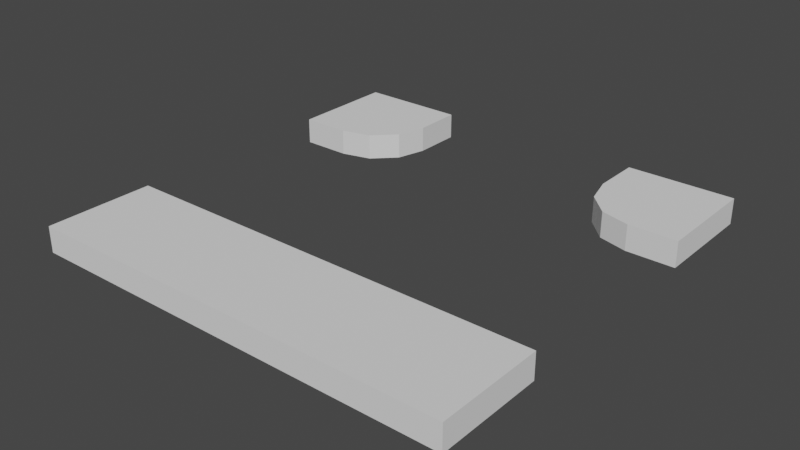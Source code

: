 # Source: TIntersection.blend  (saved by Blender 2.83.19; exported with 4.5.12 LTS)
import bpy
from mathutils import Matrix  # noqa: F401  (used for matrix-valued properties, if any)

bpy.ops.wm.read_factory_settings(use_empty=True)
scene = bpy.context.scene
scene.name = 'Scene'

# ---- collections
col_collection = bpy.data.collections.new('Collection'); scene.collection.children.link(col_collection)

# ---- world
world_world = bpy.data.worlds.new('World'); scene.world = world_world
world_world.use_nodes = True; world_world.node_tree.nodes.clear()
_N = world_world.node_tree.nodes; _L = world_world.node_tree.links
n0 = _N.new('ShaderNodeOutputWorld'); n0.name = 'World Output'; n0.location = (300, 300)
n1 = _N.new('ShaderNodeBackground'); n1.name = 'Background'; n1.location = (10, 300)
n1.inputs[0].default_value = (0.05088, 0.05088, 0.05088, 1.0)
_L.new(n1.outputs[0], n0.inputs[0])
n0.is_active_output = True
world_world.color = (0.05088, 0.05088, 0.05088)
world_world.use_sun_shadow = False
world_world.sun_shadow_jitter_overblur = 0.0

# ---- meshes
me_plane_058 = bpy.data.meshes.new('Plane.058')
me_plane_058.from_pydata([(250.0, 250.0, 30.0), (-250.0, 125.0, 30.0), (-250.0, 250.0, 30.0), (-125.0, 250.0, 30.0), (125.0, 250.0, 30.0), (-125.0, 250.0, 0.0), (125.0, 250.0, 0.0), (250.0, 125.0, 0.0), (-250.0, 125.0, 0.0), (-250.0, 250.0, 0.0), (250.0, 250.0, 0.0), (250.0, 125.0, 30.0), (-193.6, 125.0, 30.0), (-125.0, 193.6, 30.0), (-159.3, 134.2, 30.0), (-134.2, 159.3, 30.0), (125.0, 193.6, 30.0), (193.6, 125.0, 30.0), (134.2, 159.3, 30.0), (159.3, 134.2, 30.0), (-125.0, 193.6, 0.0), (-193.6, 125.0, 0.0), (-134.2, 159.3, 0.0), (-159.3, 134.2, 0.0), (193.6, 125.0, 0.0), (125.0, 193.6, 0.0), (159.3, 134.2, 0.0), (134.2, 159.3, 0.0), (-250.0, -125.0, 0.0), (250.0, -125.0, 0.0), (250.0, -250.0, 0.0), (-250.0, -250.0, 0.0), (-250.0, -125.0, 30.0), (250.0, -125.0, 30.0), (250.0, -250.0, 30.0), (-250.0, -250.0, 30.0)], [], [(8, 21, 12, 1), (6, 25, 16, 4), (24, 7, 11, 17), (7, 10, 0, 11), (10, 6, 4, 0), (16, 18, 19, 17, 11, 0, 4), (5, 9, 2, 3), (1, 12, 14, 15, 13, 3, 2), (9, 8, 1, 2), (24, 17, 19, 26), (26, 19, 18, 27), (27, 18, 16, 25), (20, 13, 15, 22), (22, 15, 14, 23), (23, 14, 12, 21), (20, 5, 3, 13), (32, 35, 34, 33), (31, 30, 34, 35), (30, 29, 33, 34), (28, 31, 35, 32), (29, 28, 32, 33)])
_uv = me_plane_058.uv_layers.new(name='UVMap')
_uv.uv.foreach_set('vector', [0.0, 0.75, 0.1129, 0.75, 0.1129, 0.75, 0.0, 0.75, 0.75, 1.0, 0.75, 0.8871, 0.75, 0.8871, 0.75, 1.0, 0.8871, 0.75, 1.0, 0.75, 1.0, 0.75, 0.8871, 0.75, 0.0, 0.0, 0.0, 0.0, 0.0, 0.0, 0.0, 0.0, 0.0, 0.0, 0.0, 0.0, 0.0, 0.0, 0.0, 0.0, 0.75, 0.8871, 0.7561, 0.8186, 0.8186, 0.7561, 0.8871, 0.75, 1.0, 0.75, 1.0, 1.0, 0.75, 1.0, 0.0, 0.0, 0.0, 0.0, 0.0, 0.0, 0.0, 0.0, 0.0, 0.75, 0.1129, 0.75, 0.1814, 0.7561, 0.2439, 0.8186, 0.25, 0.8871, 0.25, 1.0, 0.0, 1.0, 0.0, 0.0, 0.0, 0.0, 0.0, 0.0, 0.0, 0.0, 0.8871, 0.75, 0.8871, 0.75, 0.8186, 0.7561, 0.8186, 0.75, 0.8186, 0.75, 0.8186, 0.7561, 0.7561, 0.8186, 0.75, 0.8186, 0.75, 0.8186, 0.7561, 0.8186, 0.75, 0.8871, 0.75, 0.8871, 0.25, 0.8871, 0.25, 0.8871, 0.2439, 0.8186, 0.25, 0.8186, 0.25, 0.8186, 0.2439, 0.8186, 0.1814, 0.7561, 0.1814, 0.75, 0.1814, 0.75, 0.1814, 0.7561, 0.1129, 0.75, 0.1129, 0.75, 0.25, 0.8871, 0.25, 1.0, 0.25, 1.0, 0.25, 0.8871, 0.75, 0.0, 1.0, 0.0, 1.0, 1.0, 0.75, 1.0, 0.0, 0.0, 0.0, 0.0, 0.0, 0.0, 0.0, 0.0, 0.0, 0.0, 0.0, 0.0, 0.0, 0.0, 0.0, 0.0, 0.0, 0.0, 0.0, 0.0, 0.0, 0.0, 0.0, 0.0, 0.75, 1.0, 0.75, 0.0, 0.75, 0.0, 0.75, 1.0])
me_plane_058.use_remesh_fix_poles = True
me_plane_058.use_remesh_preserve_attributes = False
me_plane_058.use_mirror_vertex_groups = False
me_plane_058.update()
me_plane_058.normals_split_custom_set([tuple(v) for v in zip(*[iter([0.0, -1.0, 0.0, 0.0, -1.0, 0.0, 0.0, -1.0, 0.0, 0.0, -1.0, 0.0, -1.0, 0.0, 0.0, -1.0, 0.0, 0.0, -1.0, 0.0, 0.0, -1.0, 0.0, 0.0, 0.0, -1.0, 0.0, 0.0, -1.0, 0.0, 0.0, -1.0, 0.0, 0.0, -1.0, 0.0, 1.0, 0.0, 0.0, 1.0, 0.0, 0.0, 1.0, 0.0, 0.0, 1.0, 0.0, 0.0, 0.0, 1.0, 0.0, 0.0, 1.0, 0.0, 0.0, 1.0, 0.0, 0.0, 1.0, 0.0, 0.0, 0.0, 1.0, 0.0, 0.0, 1.0, 0.0, 0.0, 1.0, 0.0, 0.0, 1.0, 0.0, 0.0, 1.0, 0.0, 0.0, 1.0, 0.0, 0.0, 1.0, 0.0, 1.0, 0.0, 0.0, 1.0, 0.0, 0.0, 1.0, 0.0, 0.0, 1.0, 0.0, -8.448e-09, 0.0, 1.0, -8.448e-09, 0.0, 1.0, -8.448e-09, 0.0, 1.0, -8.448e-09, 0.0, 1.0, -8.448e-09, 0.0, 1.0, -8.448e-09, 0.0, 1.0, -8.448e-09, 0.0, 1.0, -1.0, 0.0, 0.0, -1.0, 0.0, 0.0, -1.0, 0.0, 0.0, -1.0, 0.0, 0.0, -0.2588, -0.9659, 0.0, -0.2588, -0.9659, 0.0, -0.2588, -0.9659, 0.0, -0.2588, -0.9659, 0.0, -0.7071, -0.7071, 0.0, -0.7071, -0.7071, 0.0, -0.7071, -0.7071, 0.0, -0.7071, -0.7071, 0.0, -0.9659, -0.2588, 0.0, -0.9659, -0.2588, 0.0, -0.9659, -0.2588, 0.0, -0.9659, -0.2588, 0.0, 0.9659, -0.2588, 0.0, 0.9659, -0.2588, 0.0, 0.9659, -0.2588, 0.0, 0.9659, -0.2588, 0.0, 0.7071, -0.7071, 0.0, 0.7071, -0.7071, 0.0, 0.7071, -0.7071, 0.0, 0.7071, -0.7071, 0.0, 0.2588, -0.9659, 0.0, 0.2588, -0.9659, 0.0, 0.2588, -0.9659, 0.0, 0.2588, -0.9659, 0.0, 1.0, 0.0, 0.0, 1.0, 0.0, 0.0, 1.0, 0.0, 0.0, 1.0, 0.0, 0.0, 0.0, 0.0, 1.0, 0.0, 0.0, 1.0, 0.0, 0.0, 1.0, 0.0, 0.0, 1.0, -1.831e-07, -1.0, 0.0, -1.831e-07, -1.0, 0.0, -1.831e-07, -1.0, 0.0, -1.831e-07, -1.0, 0.0, 1.0, -2.604e-07, 0.0, 1.0, -2.604e-07, 0.0, 1.0, -2.604e-07, 0.0, 1.0, -2.604e-07, 0.0, -1.0, 1.302e-07, 0.0, -1.0, 1.302e-07, 0.0, -1.0, 1.302e-07, 0.0, -1.0, 1.302e-07, 0.0, 1.831e-07, 1.0, 0.0, 1.831e-07, 1.0, 0.0, 1.831e-07, 1.0, 0.0, 1.831e-07, 1.0, 0.0])] * 3)])

# ---- objects
ob_tintersection_013 = bpy.data.objects.new('TIntersection.013', me_plane_058)

# ---- transforms, parenting, visibility, modifiers, constraints
ob_tintersection_013.location = (0.0, 0.0, 0.0)
ob_tintersection_013.scale = (0.01, 0.01, 0.01)
ob_tintersection_013.color = (0.8, 0.8, 0.8, 1.0)
ob_tintersection_013.lineart.crease_threshold = 0.0

# ---- collection membership
col_collection.objects.link(ob_tintersection_013)

# ---- scene / render settings (as saved in the file)
scene.frame_start = 1; scene.frame_end = 250; scene.frame_set(1)
scene.render.engine = 'BLENDER_EEVEE_NEXT'
scene.cycles.use_denoising = False
scene.cycles.samples = 128
scene.cycles.sampling_pattern = 'TABULATED_SOBOL'
scene.cycles.use_adaptive_sampling = False
scene.cycles.use_light_tree = False
scene.view_settings.view_transform = 'Filmic'
bpy.context.view_layer.update()

# ---- added for rendering (the .blend has no active camera and no usable light): camera, sun
cam_auto = bpy.data.cameras.new('AutoCamera')
cam_auto.lens = 50.0
cam_auto.sensor_width = 36.0
cam_auto.clip_end = 1000.0
ob_auto_camera = bpy.data.objects.new('AutoCamera', cam_auto)
scene.collection.objects.link(ob_auto_camera)
ob_auto_camera.location = (6.54821, -7.85786, 5.38857)
ob_auto_camera.rotation_euler = (1.09748, -7.21219e-08, 0.694738)
scene.camera = ob_auto_camera
light_auto_sun = bpy.data.lights.new('AutoSun', 'SUN')
light_auto_sun.energy = 3.0
light_auto_sun.angle = 0.0523599
ob_auto_sun = bpy.data.objects.new('AutoSun', light_auto_sun)
scene.collection.objects.link(ob_auto_sun)
ob_auto_sun.rotation_euler = (0.872665, 0.174533, 0.523599)
bpy.context.view_layer.update()
